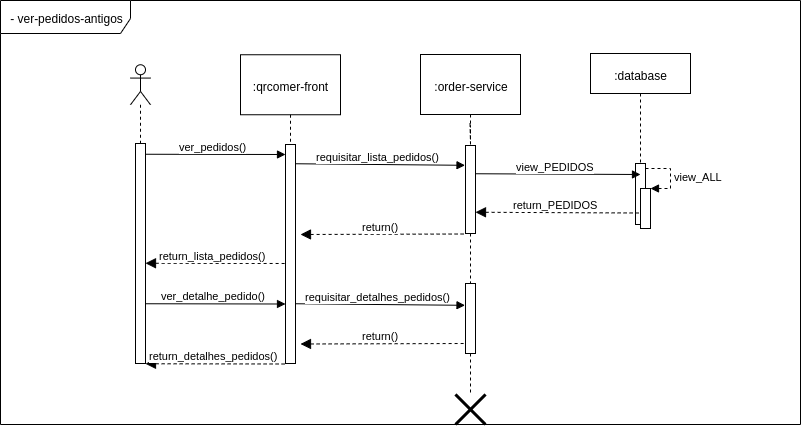

The diagram above was exported from draw.io. Its source (the exported page's mxGraphModel, read from the mxfile embedded in the PNG):
<mxGraphModel dx="908" dy="782" grid="1" gridSize="10" guides="1" tooltips="1" connect="1" arrows="1" fold="1" page="1" pageScale="1" pageWidth="850" pageHeight="1100" math="0" shadow="0">
  <root>
    <mxCell id="0" />
    <mxCell id="1" parent="0" />
    <mxCell id="2" value="- ver-pedidos-antigos" style="shape=umlFrame;whiteSpace=wrap;html=1;width=130;height=33;" vertex="1" parent="1">
      <mxGeometry x="50" y="1167" width="800" height="424" as="geometry" />
    </mxCell>
    <mxCell id="3" value="" style="shape=umlLifeline;participant=umlActor;perimeter=lifelinePerimeter;whiteSpace=wrap;html=1;container=1;collapsible=0;recursiveResize=0;verticalAlign=top;spacingTop=36;labelBackgroundColor=#ffffff;outlineConnect=0;" vertex="1" parent="1">
      <mxGeometry x="180" y="1231.25" width="20" height="80" as="geometry" />
    </mxCell>
    <mxCell id="4" value=":qrcomer-front" style="shape=umlLifeline;perimeter=lifelinePerimeter;whiteSpace=wrap;html=1;container=1;collapsible=0;recursiveResize=0;outlineConnect=0;size=60;" vertex="1" parent="1">
      <mxGeometry x="290" y="1221.25" width="100" height="90" as="geometry" />
    </mxCell>
    <mxCell id="5" value=":order-service" style="shape=umlLifeline;perimeter=lifelinePerimeter;whiteSpace=wrap;html=1;container=1;collapsible=0;recursiveResize=0;outlineConnect=0;size=60;" vertex="1" parent="1">
      <mxGeometry x="470" y="1221" width="100" height="69" as="geometry" />
    </mxCell>
    <mxCell id="6" value="&lt;span style=&quot;font-family: &amp;#34;helvetica&amp;#34; , &amp;#34;arial&amp;#34; , sans-serif ; font-size: 0px&quot;&gt;%3CmxGraphModel%3E%3Croot%3E%3CmxCell%20id%3D%220%22%2F%3E%3CmxCell%20id%3D%221%22%20parent%3D%220%22%2F%3E%3CmxCell%20id%3D%222%22%20value%3D%22ver_pedidos()%22%20style%3D%22html%3D1%3BverticalAlign%3Dbottom%3BstartArrow%3Dnone%3BstartFill%3D0%3BendArrow%3Dblock%3BstartSize%3D8%3B%22%20edge%3D%221%22%20parent%3D%221%22%3E%3CmxGeometry%20x%3D%22-0.0303%22%20width%3D%2260%22%20relative%3D%221%22%20as%3D%22geometry%22%3E%3CmxPoint%20x%3D%22195%22%20y%3D%221320.75%22%20as%3D%22sourcePoint%22%2F%3E%3CmxPoint%20x%3D%22335%22%20y%3D%221321%22%20as%3D%22targetPoint%22%2F%3E%3CmxPoint%20as%3D%22offset%22%2F%3E%3C%2FmxGeometry%3E%3C%2FmxCell%3E%3C%2Froot%3E%3C%2FmxGraphModel%3E&lt;/span&gt;" style="html=1;points=[];perimeter=orthogonalPerimeter;" vertex="1" parent="1">
      <mxGeometry x="185" y="1310" width="10" height="220" as="geometry" />
    </mxCell>
    <mxCell id="7" value="" style="html=1;points=[];perimeter=orthogonalPerimeter;" vertex="1" parent="1">
      <mxGeometry x="335" y="1311" width="10" height="219" as="geometry" />
    </mxCell>
    <mxCell id="8" value="ver_pedidos()" style="html=1;verticalAlign=bottom;startArrow=none;startFill=0;endArrow=block;startSize=8;" edge="1" parent="1">
      <mxGeometry x="-0.0303" width="60" relative="1" as="geometry">
        <mxPoint x="195" y="1320.75" as="sourcePoint" />
        <mxPoint x="335" y="1321" as="targetPoint" />
        <mxPoint as="offset" />
      </mxGeometry>
    </mxCell>
    <mxCell id="9" value="requisitar_lista_pedidos()" style="html=1;verticalAlign=bottom;startArrow=none;startFill=0;endArrow=block;startSize=8;entryX=-0.048;entryY=0.225;entryDx=0;entryDy=0;entryPerimeter=0;" edge="1" target="11" parent="1">
      <mxGeometry x="-0.0303" width="60" relative="1" as="geometry">
        <mxPoint x="345" y="1330.25" as="sourcePoint" />
        <mxPoint x="515" y="1328" as="targetPoint" />
        <mxPoint as="offset" />
      </mxGeometry>
    </mxCell>
    <mxCell id="10" style="edgeStyle=orthogonalEdgeStyle;rounded=0;orthogonalLoop=1;jettySize=auto;html=1;dashed=1;startArrow=none;startFill=0;endArrow=none;endFill=0;" edge="1" source="11" target="22" parent="1">
      <mxGeometry relative="1" as="geometry" />
    </mxCell>
    <mxCell id="11" value="" style="html=1;points=[];perimeter=orthogonalPerimeter;" vertex="1" parent="1">
      <mxGeometry x="515" y="1312" width="10" height="88" as="geometry" />
    </mxCell>
    <mxCell id="12" style="edgeStyle=orthogonalEdgeStyle;rounded=0;orthogonalLoop=1;jettySize=auto;html=1;dashed=1;startArrow=none;startFill=0;endArrow=none;endFill=0;" edge="1" source="5" target="11" parent="1">
      <mxGeometry relative="1" as="geometry" />
    </mxCell>
    <mxCell id="13" value=":database" style="shape=umlLifeline;perimeter=lifelinePerimeter;whiteSpace=wrap;html=1;container=1;collapsible=0;recursiveResize=0;outlineConnect=0;" vertex="1" parent="1">
      <mxGeometry x="640" y="1220" width="100" height="120" as="geometry" />
    </mxCell>
    <mxCell id="14" value="" style="html=1;points=[];perimeter=orthogonalPerimeter;" vertex="1" parent="1">
      <mxGeometry x="685" y="1330" width="10" height="61" as="geometry" />
    </mxCell>
    <mxCell id="15" value="view_PEDIDOS" style="html=1;verticalAlign=bottom;startArrow=none;startFill=0;endArrow=block;startSize=8;" edge="1" parent="1">
      <mxGeometry x="-0.0303" width="60" relative="1" as="geometry">
        <mxPoint x="525" y="1340.25" as="sourcePoint" />
        <mxPoint x="690" y="1341" as="targetPoint" />
        <mxPoint as="offset" />
      </mxGeometry>
    </mxCell>
    <mxCell id="16" value="return_PEDIDOS" style="html=1;verticalAlign=bottom;startArrow=block;startFill=1;endArrow=none;startSize=8;endFill=0;dashed=1;" edge="1" parent="1">
      <mxGeometry x="-0.0303" width="60" relative="1" as="geometry">
        <mxPoint x="525" y="1378.75" as="sourcePoint" />
        <mxPoint x="690" y="1379.5" as="targetPoint" />
        <mxPoint as="offset" />
      </mxGeometry>
    </mxCell>
    <mxCell id="17" value="" style="html=1;points=[];perimeter=orthogonalPerimeter;" vertex="1" parent="1">
      <mxGeometry x="690" y="1355" width="10" height="40" as="geometry" />
    </mxCell>
    <mxCell id="18" value="view_ALL" style="edgeStyle=orthogonalEdgeStyle;html=1;align=left;spacingLeft=2;endArrow=block;rounded=0;entryX=1;entryY=0;dashed=1;" edge="1" target="17" parent="1">
      <mxGeometry relative="1" as="geometry">
        <mxPoint x="695" y="1335" as="sourcePoint" />
        <Array as="points">
          <mxPoint x="720" y="1335" />
        </Array>
      </mxGeometry>
    </mxCell>
    <mxCell id="19" value="return()" style="html=1;verticalAlign=bottom;startArrow=block;startFill=1;endArrow=none;startSize=8;endFill=0;dashed=1;" edge="1" parent="1">
      <mxGeometry x="-0.0303" width="60" relative="1" as="geometry">
        <mxPoint x="350" y="1401" as="sourcePoint" />
        <mxPoint x="515" y="1400.5" as="targetPoint" />
        <mxPoint as="offset" />
      </mxGeometry>
    </mxCell>
    <mxCell id="20" value="return_lista_pedidos()" style="html=1;verticalAlign=bottom;startArrow=block;startFill=1;endArrow=none;startSize=8;dashed=1;endFill=0;" edge="1" parent="1">
      <mxGeometry x="-0.0303" width="60" relative="1" as="geometry">
        <mxPoint x="195" y="1429.75" as="sourcePoint" />
        <mxPoint x="335" y="1430" as="targetPoint" />
        <mxPoint as="offset" />
      </mxGeometry>
    </mxCell>
    <mxCell id="21" value="ver_detalhe_pedido()" style="html=1;verticalAlign=bottom;startArrow=none;startFill=0;endArrow=block;startSize=8;" edge="1" parent="1">
      <mxGeometry x="-0.0303" width="60" relative="1" as="geometry">
        <mxPoint x="195" y="1470.25" as="sourcePoint" />
        <mxPoint x="335" y="1470.5" as="targetPoint" />
        <mxPoint as="offset" />
      </mxGeometry>
    </mxCell>
    <mxCell id="22" value="" style="html=1;points=[];perimeter=orthogonalPerimeter;" vertex="1" parent="1">
      <mxGeometry x="515" y="1450" width="10" height="70" as="geometry" />
    </mxCell>
    <mxCell id="23" value="requisitar_detalhes_pedidos()" style="html=1;verticalAlign=bottom;startArrow=none;startFill=0;endArrow=block;startSize=8;entryX=-0.048;entryY=0.225;entryDx=0;entryDy=0;entryPerimeter=0;" edge="1" parent="1">
      <mxGeometry x="-0.0303" width="60" relative="1" as="geometry">
        <mxPoint x="345" y="1470.25" as="sourcePoint" />
        <mxPoint x="514.52" y="1471.8000000000002" as="targetPoint" />
        <mxPoint as="offset" />
      </mxGeometry>
    </mxCell>
    <mxCell id="24" value="return()" style="html=1;verticalAlign=bottom;startArrow=block;startFill=1;endArrow=none;startSize=8;endFill=0;dashed=1;" edge="1" parent="1">
      <mxGeometry x="-0.0303" width="60" relative="1" as="geometry">
        <mxPoint x="350" y="1510.5" as="sourcePoint" />
        <mxPoint x="515" y="1510" as="targetPoint" />
        <mxPoint as="offset" />
      </mxGeometry>
    </mxCell>
    <mxCell id="25" value="return_detalhes_pedidos()" style="html=1;verticalAlign=bottom;startArrow=block;startFill=1;endArrow=none;startSize=8;dashed=1;endFill=0;" edge="1" parent="1">
      <mxGeometry x="-0.0303" width="60" relative="1" as="geometry">
        <mxPoint x="195" y="1530.25" as="sourcePoint" />
        <mxPoint x="335" y="1530.5" as="targetPoint" />
        <mxPoint as="offset" />
      </mxGeometry>
    </mxCell>
    <mxCell id="26" value="&lt;span style=&quot;font-family: &amp;#34;helvetica&amp;#34; , &amp;#34;arial&amp;#34; , sans-serif ; font-size: 0px&quot;&gt;%3CmxGraphModel%3E%3Croot%3E%3CmxCell%20id%3D%220%22%2F%3E%3CmxCell%20id%3D%221%22%20parent%3D%220%22%2F%3E%3CmxCell%20id%3D%222%22%20value%3D%22%22%20style%3D%22html%3D1%3Bpoints%3D%5B%5D%3Bperimeter%3DorthogonalPerimeter%3B%22%20vertex%3D%221%22%20parent%3D%221%22%3E%3CmxGeometry%20x%3D%22525%22%20y%3D%221822%22%20width%3D%2210%22%20height%3D%2288%22%20as%3D%22geometry%22%2F%3E%3C%2FmxCell%3E%3C%2Froot%3E%3C%2FmxGraphModel%3E&lt;/span&gt;" style="shape=umlDestroy;whiteSpace=wrap;html=1;strokeWidth=3;" vertex="1" parent="1">
      <mxGeometry x="505" y="1561" width="30" height="30" as="geometry" />
    </mxCell>
    <mxCell id="27" style="edgeStyle=orthogonalEdgeStyle;rounded=0;orthogonalLoop=1;jettySize=auto;html=1;dashed=1;startArrow=none;startFill=0;endArrow=none;endFill=0;" edge="1" source="22" target="26" parent="1">
      <mxGeometry relative="1" as="geometry">
        <mxPoint x="520" y="1610" as="targetPoint" />
        <mxPoint x="520" y="1520" as="sourcePoint" />
      </mxGeometry>
    </mxCell>
  </root>
</mxGraphModel>